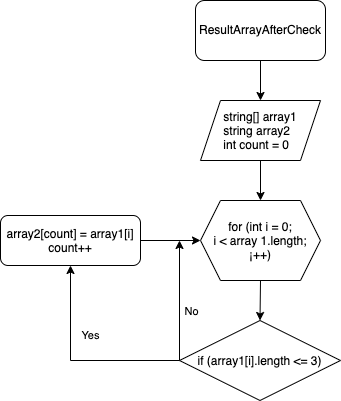

The diagram above was exported from draw.io. Its source (the exported page's mxGraphModel, read from the mxfile embedded in the PNG):
<mxGraphModel dx="566" dy="311" grid="0" gridSize="10" guides="1" tooltips="1" connect="1" arrows="1" fold="1" page="1" pageScale="1" pageWidth="827" pageHeight="1169" background="#ffffff" math="0" shadow="0">
  <root>
    <mxCell id="0" />
    <mxCell id="1" parent="0" />
    <mxCell id="12" style="edgeStyle=none;rounded=0;html=1;exitX=0.5;exitY=1;exitDx=0;exitDy=0;entryX=0.5;entryY=0;entryDx=0;entryDy=0;fontColor=#FFFFFF;" edge="1" parent="1" source="2" target="3">
      <mxGeometry relative="1" as="geometry" />
    </mxCell>
    <mxCell id="2" value="ResultArrayAfterCheck" style="rounded=1;whiteSpace=wrap;html=1;" vertex="1" parent="1">
      <mxGeometry x="215" y="60" width="130" height="60" as="geometry" />
    </mxCell>
    <mxCell id="13" style="edgeStyle=none;rounded=0;html=1;exitX=0.5;exitY=1;exitDx=0;exitDy=0;entryX=0.5;entryY=0;entryDx=0;entryDy=0;fontColor=#FFFFFF;strokeColor=#000000;" edge="1" parent="1" source="3" target="4">
      <mxGeometry relative="1" as="geometry" />
    </mxCell>
    <mxCell id="3" value="&lt;p style=&quot;margin: 0px; font-variant-numeric: normal; font-variant-east-asian: normal; font-stretch: normal; line-height: normal; text-align: start;&quot; class=&quot;p1&quot;&gt;&lt;font&gt;string[] array1&lt;/font&gt;&lt;/p&gt;&lt;p style=&quot;margin: 0px; font-variant-numeric: normal; font-variant-east-asian: normal; font-stretch: normal; line-height: normal; text-align: start;&quot; class=&quot;p1&quot;&gt;&lt;font&gt;string array2&lt;/font&gt;&lt;/p&gt;&lt;p style=&quot;margin: 0px; font-variant-numeric: normal; font-variant-east-asian: normal; font-stretch: normal; line-height: normal; text-align: start;&quot; class=&quot;p1&quot;&gt;&lt;font&gt;int count = 0&lt;/font&gt;&lt;/p&gt;" style="shape=parallelogram;perimeter=parallelogramPerimeter;whiteSpace=wrap;html=1;fixedSize=1;fillColor=none;fontColor=#000000;strokeColor=#000000;" vertex="1" parent="1">
      <mxGeometry x="220" y="160" width="120" height="60" as="geometry" />
    </mxCell>
    <mxCell id="14" style="edgeStyle=none;rounded=0;html=1;exitX=0.5;exitY=1;exitDx=0;exitDy=0;entryX=0.5;entryY=0;entryDx=0;entryDy=0;fontColor=#FFFFFF;strokeColor=#000000;" edge="1" parent="1" source="4" target="5">
      <mxGeometry relative="1" as="geometry" />
    </mxCell>
    <mxCell id="4" value="&lt;p style=&quot;margin: 0px; font-variant-numeric: normal; font-variant-east-asian: normal; font-stretch: normal; line-height: normal;&quot; class=&quot;p1&quot;&gt;for (int i = 0;&lt;/p&gt;&lt;p style=&quot;margin: 0px; font-variant-numeric: normal; font-variant-east-asian: normal; font-stretch: normal; line-height: normal;&quot; class=&quot;p1&quot;&gt;i &amp;lt; array 1.length;&lt;/p&gt;&lt;p style=&quot;margin: 0px; font-variant-numeric: normal; font-variant-east-asian: normal; font-stretch: normal; line-height: normal;&quot; class=&quot;p1&quot;&gt;¡++)&lt;/p&gt;" style="shape=hexagon;perimeter=hexagonPerimeter2;whiteSpace=wrap;html=1;fixedSize=1;fontColor=#000000;align=center;fillColor=none;strokeColor=#000000;" vertex="1" parent="1">
      <mxGeometry x="220" y="260" width="120" height="80" as="geometry" />
    </mxCell>
    <mxCell id="7" value="Yes" style="edgeStyle=none;html=1;exitX=0;exitY=0.5;exitDx=0;exitDy=0;entryX=0.5;entryY=1;entryDx=0;entryDy=0;fontColor=#000000;rounded=0;strokeColor=#000000;labelBackgroundColor=none;" edge="1" parent="1" source="5" target="6">
      <mxGeometry x="0.3171" y="-20" relative="1" as="geometry">
        <Array as="points">
          <mxPoint x="90" y="420" />
        </Array>
        <mxPoint as="offset" />
      </mxGeometry>
    </mxCell>
    <mxCell id="10" style="edgeStyle=none;rounded=0;html=1;exitX=0;exitY=0.5;exitDx=0;exitDy=0;fontColor=#FFFFFF;strokeColor=#000000;" edge="1" parent="1" source="5">
      <mxGeometry relative="1" as="geometry">
        <mxPoint x="199" y="300" as="targetPoint" />
      </mxGeometry>
    </mxCell>
    <mxCell id="11" value="No" style="edgeLabel;html=1;align=center;verticalAlign=middle;resizable=0;points=[];fontColor=#000000;labelBackgroundColor=none;" vertex="1" connectable="0" parent="10">
      <mxGeometry x="-0.35" y="-1" relative="1" as="geometry">
        <mxPoint x="10" y="-11" as="offset" />
      </mxGeometry>
    </mxCell>
    <mxCell id="5" value="&lt;p style=&quot;margin: 0px; font-variant-numeric: normal; font-variant-east-asian: normal; font-stretch: normal; line-height: normal; text-align: start;&quot; class=&quot;p1&quot;&gt;if (array1[i].length &amp;lt;= 3)&lt;/p&gt;" style="rhombus;whiteSpace=wrap;html=1;fontColor=#000000;fillColor=none;strokeColor=#000000;" vertex="1" parent="1">
      <mxGeometry x="199" y="380" width="161" height="80" as="geometry" />
    </mxCell>
    <mxCell id="9" style="edgeStyle=none;html=1;exitX=1;exitY=0.5;exitDx=0;exitDy=0;fontColor=#FFFFFF;entryX=0;entryY=0.5;entryDx=0;entryDy=0;strokeColor=#000000;" edge="1" parent="1" source="6" target="4">
      <mxGeometry relative="1" as="geometry">
        <mxPoint x="220" y="295" as="targetPoint" />
      </mxGeometry>
    </mxCell>
    <mxCell id="6" value="&lt;p style=&quot;margin: 0px; font-variant-numeric: normal; font-variant-east-asian: normal; font-stretch: normal; line-height: normal;&quot; class=&quot;p1&quot;&gt;array2[count] = array1[i]&lt;/p&gt;&lt;p style=&quot;margin: 0px; font-variant-numeric: normal; font-variant-east-asian: normal; font-stretch: normal; line-height: normal;&quot; class=&quot;p1&quot;&gt;count++&lt;/p&gt;" style="rounded=1;whiteSpace=wrap;html=1;fontColor=#000000;align=center;horizontal=1;verticalAlign=middle;fillColor=none;strokeColor=#000000;" vertex="1" parent="1">
      <mxGeometry x="20" y="275" width="140" height="50" as="geometry" />
    </mxCell>
  </root>
</mxGraphModel>